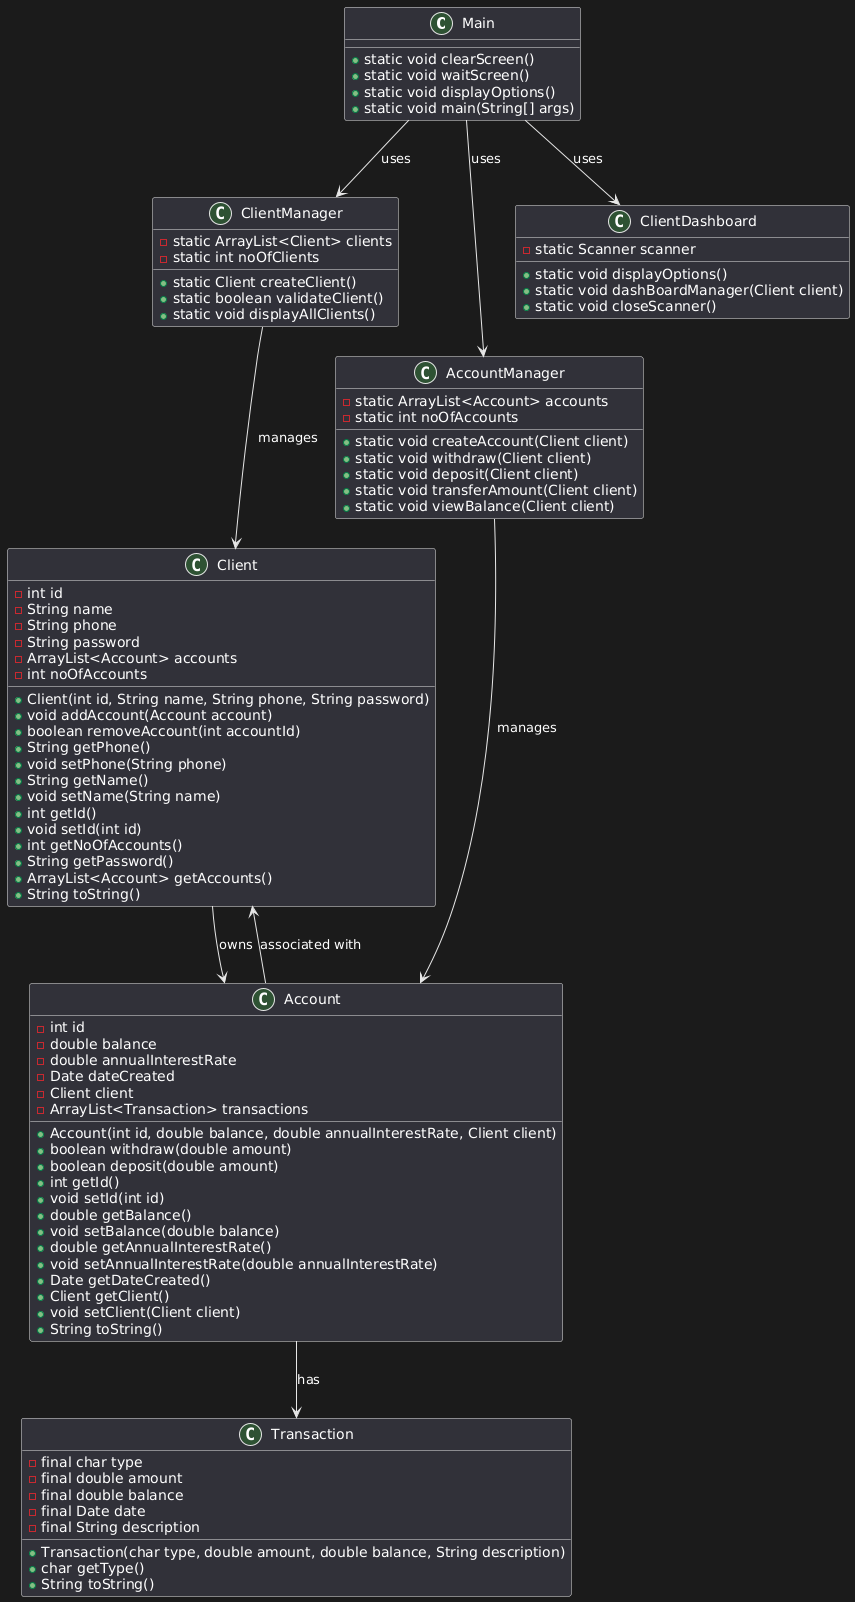

The diagram above was rendered by PlantUML. Its source (embedded in the PNG):
@startuml
' Define classes
class Main {
    + static void clearScreen()
    + static void waitScreen()
    + static void displayOptions()
    + static void main(String[] args)
}

class Client {
    - int id
    - String name
    - String phone
    - String password
    - ArrayList<Account> accounts
    - int noOfAccounts
    + Client(int id, String name, String phone, String password)
    + void addAccount(Account account)
    + boolean removeAccount(int accountId)
    + String getPhone()
    + void setPhone(String phone)
    + String getName()
    + void setName(String name)
    + int getId()
    + void setId(int id)
    + int getNoOfAccounts()
    + String getPassword()
    + ArrayList<Account> getAccounts()
    + String toString()
}

class Account {
    - int id
    - double balance
    - double annualInterestRate
    - Date dateCreated
    - Client client
    - ArrayList<Transaction> transactions
    + Account(int id, double balance, double annualInterestRate, Client client)
    + boolean withdraw(double amount)
    + boolean deposit(double amount)
    + int getId()
    + void setId(int id)
    + double getBalance()
    + void setBalance(double balance)
    + double getAnnualInterestRate()
    + void setAnnualInterestRate(double annualInterestRate)
    + Date getDateCreated()
    + Client getClient()
    + void setClient(Client client)
    + String toString()
}

class Transaction {
    - final char type
    - final double amount
    - final double balance
    - final Date date
    - final String description
    + Transaction(char type, double amount, double balance, String description)
    + char getType()
    + String toString()
}

class ClientManager {
    - static ArrayList<Client> clients
    - static int noOfClients
    + static Client createClient()
    + static boolean validateClient()
    + static void displayAllClients()
}

class AccountManager {
    - static ArrayList<Account> accounts
    - static int noOfAccounts
    + static void createAccount(Client client)
    + static void withdraw(Client client)
    + static void deposit(Client client)
    + static void transferAmount(Client client)
    + static void viewBalance(Client client)
}

class ClientDashboard {
    - static Scanner scanner
    + static void displayOptions()
    + static void dashBoardManager(Client client)
    + static void closeScanner()
}

' Define relationships
Main --> ClientManager : uses
Main --> AccountManager : uses
Main --> ClientDashboard : uses
ClientManager --> Client : manages
AccountManager --> Account : manages
Account --> Transaction : has
Client --> Account : owns
Account --> Client : associated with
@enduml